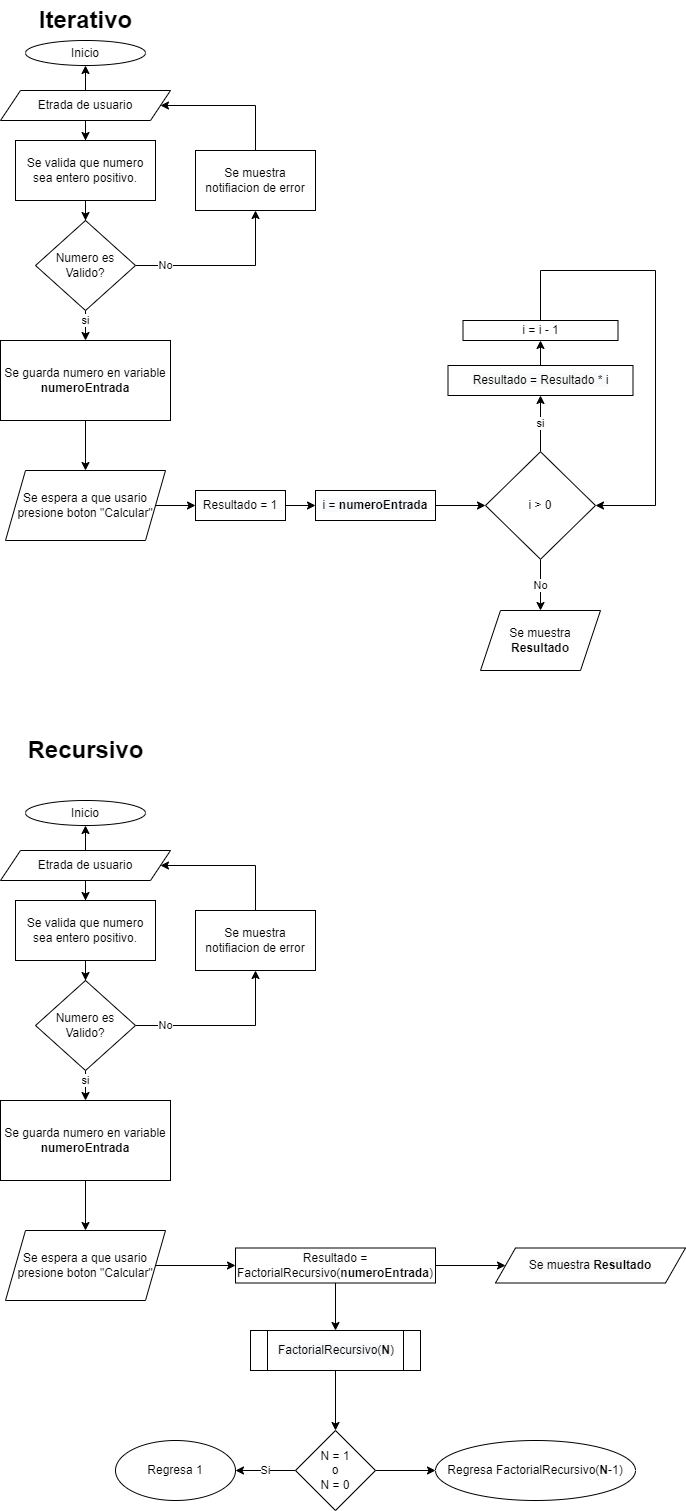

The diagram above was exported from draw.io. Its source (the exported page's mxGraphModel, read from the mxfile embedded in the PNG):
<mxGraphModel dx="1778" dy="1094" grid="1" gridSize="10" guides="1" tooltips="1" connect="1" arrows="1" fold="1" page="1" pageScale="1" pageWidth="827" pageHeight="1169" math="0" shadow="0">
  <root>
    <mxCell id="WIyWlLk6GJQsqaUBKTNV-0" />
    <mxCell id="WIyWlLk6GJQsqaUBKTNV-1" parent="WIyWlLk6GJQsqaUBKTNV-0" />
    <mxCell id="ChyYGPEyYkAhfCQ_Segf-0" value="Iterativo" style="text;strokeColor=none;fillColor=none;html=1;fontSize=24;fontStyle=1;verticalAlign=middle;align=center;" vertex="1" parent="WIyWlLk6GJQsqaUBKTNV-1">
      <mxGeometry x="110" y="10" width="100" height="40" as="geometry" />
    </mxCell>
    <mxCell id="ChyYGPEyYkAhfCQ_Segf-4" value="" style="edgeStyle=orthogonalEdgeStyle;rounded=0;orthogonalLoop=1;jettySize=auto;html=1;" edge="1" parent="WIyWlLk6GJQsqaUBKTNV-1" source="ChyYGPEyYkAhfCQ_Segf-1" target="ChyYGPEyYkAhfCQ_Segf-3">
      <mxGeometry relative="1" as="geometry" />
    </mxCell>
    <mxCell id="ChyYGPEyYkAhfCQ_Segf-7" value="" style="edgeStyle=orthogonalEdgeStyle;rounded=0;orthogonalLoop=1;jettySize=auto;html=1;" edge="1" parent="WIyWlLk6GJQsqaUBKTNV-1" source="ChyYGPEyYkAhfCQ_Segf-1" target="ChyYGPEyYkAhfCQ_Segf-6">
      <mxGeometry relative="1" as="geometry" />
    </mxCell>
    <mxCell id="ChyYGPEyYkAhfCQ_Segf-1" value="Etrada de usuario" style="shape=parallelogram;perimeter=parallelogramPerimeter;whiteSpace=wrap;html=1;fixedSize=1;" vertex="1" parent="WIyWlLk6GJQsqaUBKTNV-1">
      <mxGeometry x="75" y="100" width="170" height="30" as="geometry" />
    </mxCell>
    <mxCell id="ChyYGPEyYkAhfCQ_Segf-3" value="Inicio" style="ellipse;whiteSpace=wrap;html=1;" vertex="1" parent="WIyWlLk6GJQsqaUBKTNV-1">
      <mxGeometry x="100" y="50" width="120" height="25" as="geometry" />
    </mxCell>
    <mxCell id="ChyYGPEyYkAhfCQ_Segf-10" value="" style="edgeStyle=orthogonalEdgeStyle;rounded=0;orthogonalLoop=1;jettySize=auto;html=1;" edge="1" parent="WIyWlLk6GJQsqaUBKTNV-1" source="ChyYGPEyYkAhfCQ_Segf-6" target="ChyYGPEyYkAhfCQ_Segf-9">
      <mxGeometry relative="1" as="geometry" />
    </mxCell>
    <mxCell id="ChyYGPEyYkAhfCQ_Segf-6" value="Se valida que numero sea entero positivo." style="whiteSpace=wrap;html=1;" vertex="1" parent="WIyWlLk6GJQsqaUBKTNV-1">
      <mxGeometry x="90" y="150" width="140" height="60" as="geometry" />
    </mxCell>
    <mxCell id="ChyYGPEyYkAhfCQ_Segf-15" value="No" style="edgeStyle=orthogonalEdgeStyle;rounded=0;orthogonalLoop=1;jettySize=auto;html=1;entryX=0.5;entryY=1;entryDx=0;entryDy=0;" edge="1" parent="WIyWlLk6GJQsqaUBKTNV-1" source="ChyYGPEyYkAhfCQ_Segf-9" target="ChyYGPEyYkAhfCQ_Segf-11">
      <mxGeometry x="-0.6758" relative="1" as="geometry">
        <mxPoint x="1" as="offset" />
      </mxGeometry>
    </mxCell>
    <mxCell id="ChyYGPEyYkAhfCQ_Segf-25" value="si" style="edgeStyle=orthogonalEdgeStyle;rounded=0;orthogonalLoop=1;jettySize=auto;html=1;" edge="1" parent="WIyWlLk6GJQsqaUBKTNV-1" source="ChyYGPEyYkAhfCQ_Segf-9" target="ChyYGPEyYkAhfCQ_Segf-24">
      <mxGeometry x="0.2" relative="1" as="geometry">
        <mxPoint as="offset" />
      </mxGeometry>
    </mxCell>
    <mxCell id="ChyYGPEyYkAhfCQ_Segf-9" value="Numero es Valido?" style="rhombus;whiteSpace=wrap;html=1;" vertex="1" parent="WIyWlLk6GJQsqaUBKTNV-1">
      <mxGeometry x="110" y="230" width="100" height="90" as="geometry" />
    </mxCell>
    <mxCell id="ChyYGPEyYkAhfCQ_Segf-14" style="edgeStyle=orthogonalEdgeStyle;rounded=0;orthogonalLoop=1;jettySize=auto;html=1;exitX=0.5;exitY=0;exitDx=0;exitDy=0;entryX=1;entryY=0.5;entryDx=0;entryDy=0;" edge="1" parent="WIyWlLk6GJQsqaUBKTNV-1" source="ChyYGPEyYkAhfCQ_Segf-11" target="ChyYGPEyYkAhfCQ_Segf-1">
      <mxGeometry relative="1" as="geometry">
        <Array as="points">
          <mxPoint x="330" y="115" />
        </Array>
      </mxGeometry>
    </mxCell>
    <mxCell id="ChyYGPEyYkAhfCQ_Segf-11" value="Se muestra notifiacion de error" style="whiteSpace=wrap;html=1;" vertex="1" parent="WIyWlLk6GJQsqaUBKTNV-1">
      <mxGeometry x="270" y="160" width="120" height="60" as="geometry" />
    </mxCell>
    <mxCell id="ChyYGPEyYkAhfCQ_Segf-27" value="" style="edgeStyle=orthogonalEdgeStyle;rounded=0;orthogonalLoop=1;jettySize=auto;html=1;" edge="1" parent="WIyWlLk6GJQsqaUBKTNV-1" source="ChyYGPEyYkAhfCQ_Segf-24" target="ChyYGPEyYkAhfCQ_Segf-26">
      <mxGeometry relative="1" as="geometry" />
    </mxCell>
    <mxCell id="ChyYGPEyYkAhfCQ_Segf-24" value="Se guarda numero en variable&lt;br&gt;&lt;b&gt;numeroEntrada&lt;/b&gt;" style="whiteSpace=wrap;html=1;" vertex="1" parent="WIyWlLk6GJQsqaUBKTNV-1">
      <mxGeometry x="75" y="350" width="170" height="80" as="geometry" />
    </mxCell>
    <mxCell id="ChyYGPEyYkAhfCQ_Segf-29" value="" style="edgeStyle=orthogonalEdgeStyle;rounded=0;orthogonalLoop=1;jettySize=auto;html=1;entryX=0;entryY=0.5;entryDx=0;entryDy=0;" edge="1" parent="WIyWlLk6GJQsqaUBKTNV-1" source="ChyYGPEyYkAhfCQ_Segf-26" target="ChyYGPEyYkAhfCQ_Segf-35">
      <mxGeometry relative="1" as="geometry">
        <mxPoint x="340" y="515" as="targetPoint" />
      </mxGeometry>
    </mxCell>
    <mxCell id="ChyYGPEyYkAhfCQ_Segf-26" value="Se espera a que usario presione boton &quot;Calcular&quot;" style="shape=parallelogram;perimeter=parallelogramPerimeter;whiteSpace=wrap;html=1;fixedSize=1;" vertex="1" parent="WIyWlLk6GJQsqaUBKTNV-1">
      <mxGeometry x="80" y="480" width="160" height="70" as="geometry" />
    </mxCell>
    <mxCell id="ChyYGPEyYkAhfCQ_Segf-31" value="" style="edgeStyle=orthogonalEdgeStyle;rounded=0;orthogonalLoop=1;jettySize=auto;html=1;" edge="1" parent="WIyWlLk6GJQsqaUBKTNV-1" target="ChyYGPEyYkAhfCQ_Segf-30">
      <mxGeometry relative="1" as="geometry">
        <mxPoint x="460" y="515" as="sourcePoint" />
      </mxGeometry>
    </mxCell>
    <mxCell id="ChyYGPEyYkAhfCQ_Segf-33" value="si" style="edgeStyle=orthogonalEdgeStyle;rounded=0;orthogonalLoop=1;jettySize=auto;html=1;entryX=0.5;entryY=1;entryDx=0;entryDy=0;" edge="1" parent="WIyWlLk6GJQsqaUBKTNV-1" source="ChyYGPEyYkAhfCQ_Segf-30" target="ChyYGPEyYkAhfCQ_Segf-37">
      <mxGeometry relative="1" as="geometry">
        <mxPoint x="615" y="420.0000000000001" as="targetPoint" />
      </mxGeometry>
    </mxCell>
    <mxCell id="ChyYGPEyYkAhfCQ_Segf-46" value="No" style="edgeStyle=orthogonalEdgeStyle;rounded=0;orthogonalLoop=1;jettySize=auto;html=1;" edge="1" parent="WIyWlLk6GJQsqaUBKTNV-1" source="ChyYGPEyYkAhfCQ_Segf-30" target="ChyYGPEyYkAhfCQ_Segf-45">
      <mxGeometry relative="1" as="geometry" />
    </mxCell>
    <mxCell id="ChyYGPEyYkAhfCQ_Segf-30" value="i &amp;gt; 0" style="rhombus;whiteSpace=wrap;html=1;" vertex="1" parent="WIyWlLk6GJQsqaUBKTNV-1">
      <mxGeometry x="560" y="461.25" width="110" height="107.5" as="geometry" />
    </mxCell>
    <mxCell id="ChyYGPEyYkAhfCQ_Segf-34" value="&lt;span style=&quot;color: rgb(0, 0, 0); font-family: Helvetica; font-size: 12px; font-style: normal; font-variant-ligatures: normal; font-variant-caps: normal; font-weight: 400; letter-spacing: normal; orphans: 2; text-align: center; text-indent: 0px; text-transform: none; widows: 2; word-spacing: 0px; -webkit-text-stroke-width: 0px; background-color: rgb(248, 249, 250); text-decoration-thickness: initial; text-decoration-style: initial; text-decoration-color: initial; float: none; display: inline !important;&quot;&gt;i =&lt;span&gt;&amp;nbsp;&lt;/span&gt;&lt;/span&gt;&lt;b style=&quot;color: rgb(0, 0, 0); font-family: Helvetica; font-size: 12px; font-style: normal; font-variant-ligatures: normal; font-variant-caps: normal; letter-spacing: normal; orphans: 2; text-align: center; text-indent: 0px; text-transform: none; widows: 2; word-spacing: 0px; -webkit-text-stroke-width: 0px; background-color: rgb(248, 249, 250); text-decoration-thickness: initial; text-decoration-style: initial; text-decoration-color: initial;&quot;&gt;numeroEntrada&lt;/b&gt;" style="rounded=0;whiteSpace=wrap;html=1;" vertex="1" parent="WIyWlLk6GJQsqaUBKTNV-1">
      <mxGeometry x="390" y="500" width="120" height="30" as="geometry" />
    </mxCell>
    <mxCell id="ChyYGPEyYkAhfCQ_Segf-36" style="edgeStyle=orthogonalEdgeStyle;rounded=0;orthogonalLoop=1;jettySize=auto;html=1;exitX=1;exitY=0.5;exitDx=0;exitDy=0;entryX=0;entryY=0.5;entryDx=0;entryDy=0;" edge="1" parent="WIyWlLk6GJQsqaUBKTNV-1" source="ChyYGPEyYkAhfCQ_Segf-35" target="ChyYGPEyYkAhfCQ_Segf-34">
      <mxGeometry relative="1" as="geometry" />
    </mxCell>
    <mxCell id="ChyYGPEyYkAhfCQ_Segf-35" value="Resultado = 1&lt;br&gt;" style="whiteSpace=wrap;html=1;" vertex="1" parent="WIyWlLk6GJQsqaUBKTNV-1">
      <mxGeometry x="270" y="500" width="90" height="30" as="geometry" />
    </mxCell>
    <mxCell id="ChyYGPEyYkAhfCQ_Segf-40" style="edgeStyle=orthogonalEdgeStyle;rounded=0;orthogonalLoop=1;jettySize=auto;html=1;exitX=0.5;exitY=0;exitDx=0;exitDy=0;entryX=0.5;entryY=1;entryDx=0;entryDy=0;" edge="1" parent="WIyWlLk6GJQsqaUBKTNV-1" source="ChyYGPEyYkAhfCQ_Segf-37" target="ChyYGPEyYkAhfCQ_Segf-39">
      <mxGeometry relative="1" as="geometry" />
    </mxCell>
    <mxCell id="ChyYGPEyYkAhfCQ_Segf-37" value="&lt;span style=&quot;color: rgb(0, 0, 0); font-family: Helvetica; font-size: 12px; font-style: normal; font-variant-ligatures: normal; font-variant-caps: normal; font-weight: 400; letter-spacing: normal; orphans: 2; text-align: center; text-indent: 0px; text-transform: none; widows: 2; word-spacing: 0px; -webkit-text-stroke-width: 0px; background-color: rgb(248, 249, 250); text-decoration-thickness: initial; text-decoration-style: initial; text-decoration-color: initial; float: none; display: inline !important;&quot;&gt;Resultado = Resultado * i&lt;/span&gt;" style="whiteSpace=wrap;html=1;" vertex="1" parent="WIyWlLk6GJQsqaUBKTNV-1">
      <mxGeometry x="522.5" y="375" width="185" height="30" as="geometry" />
    </mxCell>
    <mxCell id="ChyYGPEyYkAhfCQ_Segf-41" style="edgeStyle=orthogonalEdgeStyle;rounded=0;orthogonalLoop=1;jettySize=auto;html=1;exitX=0.5;exitY=0;exitDx=0;exitDy=0;entryX=1;entryY=0.5;entryDx=0;entryDy=0;" edge="1" parent="WIyWlLk6GJQsqaUBKTNV-1" source="ChyYGPEyYkAhfCQ_Segf-39" target="ChyYGPEyYkAhfCQ_Segf-30">
      <mxGeometry relative="1" as="geometry">
        <Array as="points">
          <mxPoint x="615" y="280" />
          <mxPoint x="730" y="280" />
          <mxPoint x="730" y="515" />
        </Array>
      </mxGeometry>
    </mxCell>
    <mxCell id="ChyYGPEyYkAhfCQ_Segf-39" value="i = i - 1" style="whiteSpace=wrap;html=1;" vertex="1" parent="WIyWlLk6GJQsqaUBKTNV-1">
      <mxGeometry x="537.5" y="330" width="155" height="20" as="geometry" />
    </mxCell>
    <mxCell id="ChyYGPEyYkAhfCQ_Segf-45" value="Se muestra &lt;b&gt;Resultado&lt;/b&gt;" style="shape=parallelogram;perimeter=parallelogramPerimeter;whiteSpace=wrap;html=1;fixedSize=1;" vertex="1" parent="WIyWlLk6GJQsqaUBKTNV-1">
      <mxGeometry x="555" y="620" width="120" height="60" as="geometry" />
    </mxCell>
    <mxCell id="ChyYGPEyYkAhfCQ_Segf-47" value="Recursivo" style="text;strokeColor=none;fillColor=none;html=1;fontSize=24;fontStyle=1;verticalAlign=middle;align=center;" vertex="1" parent="WIyWlLk6GJQsqaUBKTNV-1">
      <mxGeometry x="110" y="740" width="100" height="40" as="geometry" />
    </mxCell>
    <mxCell id="ChyYGPEyYkAhfCQ_Segf-48" value="" style="edgeStyle=orthogonalEdgeStyle;rounded=0;orthogonalLoop=1;jettySize=auto;html=1;" edge="1" parent="WIyWlLk6GJQsqaUBKTNV-1" source="ChyYGPEyYkAhfCQ_Segf-50" target="ChyYGPEyYkAhfCQ_Segf-51">
      <mxGeometry relative="1" as="geometry" />
    </mxCell>
    <mxCell id="ChyYGPEyYkAhfCQ_Segf-49" value="" style="edgeStyle=orthogonalEdgeStyle;rounded=0;orthogonalLoop=1;jettySize=auto;html=1;" edge="1" parent="WIyWlLk6GJQsqaUBKTNV-1" source="ChyYGPEyYkAhfCQ_Segf-50" target="ChyYGPEyYkAhfCQ_Segf-53">
      <mxGeometry relative="1" as="geometry" />
    </mxCell>
    <mxCell id="ChyYGPEyYkAhfCQ_Segf-50" value="Etrada de usuario" style="shape=parallelogram;perimeter=parallelogramPerimeter;whiteSpace=wrap;html=1;fixedSize=1;" vertex="1" parent="WIyWlLk6GJQsqaUBKTNV-1">
      <mxGeometry x="75" y="860" width="170" height="30" as="geometry" />
    </mxCell>
    <mxCell id="ChyYGPEyYkAhfCQ_Segf-51" value="Inicio" style="ellipse;whiteSpace=wrap;html=1;" vertex="1" parent="WIyWlLk6GJQsqaUBKTNV-1">
      <mxGeometry x="100" y="810" width="120" height="25" as="geometry" />
    </mxCell>
    <mxCell id="ChyYGPEyYkAhfCQ_Segf-52" value="" style="edgeStyle=orthogonalEdgeStyle;rounded=0;orthogonalLoop=1;jettySize=auto;html=1;" edge="1" parent="WIyWlLk6GJQsqaUBKTNV-1" source="ChyYGPEyYkAhfCQ_Segf-53" target="ChyYGPEyYkAhfCQ_Segf-56">
      <mxGeometry relative="1" as="geometry" />
    </mxCell>
    <mxCell id="ChyYGPEyYkAhfCQ_Segf-53" value="Se valida que numero sea entero positivo." style="whiteSpace=wrap;html=1;" vertex="1" parent="WIyWlLk6GJQsqaUBKTNV-1">
      <mxGeometry x="90" y="910" width="140" height="60" as="geometry" />
    </mxCell>
    <mxCell id="ChyYGPEyYkAhfCQ_Segf-54" value="No" style="edgeStyle=orthogonalEdgeStyle;rounded=0;orthogonalLoop=1;jettySize=auto;html=1;entryX=0.5;entryY=1;entryDx=0;entryDy=0;" edge="1" parent="WIyWlLk6GJQsqaUBKTNV-1" source="ChyYGPEyYkAhfCQ_Segf-56" target="ChyYGPEyYkAhfCQ_Segf-58">
      <mxGeometry x="-0.6758" relative="1" as="geometry">
        <mxPoint x="1" as="offset" />
      </mxGeometry>
    </mxCell>
    <mxCell id="ChyYGPEyYkAhfCQ_Segf-55" value="si" style="edgeStyle=orthogonalEdgeStyle;rounded=0;orthogonalLoop=1;jettySize=auto;html=1;" edge="1" parent="WIyWlLk6GJQsqaUBKTNV-1" source="ChyYGPEyYkAhfCQ_Segf-56" target="ChyYGPEyYkAhfCQ_Segf-60">
      <mxGeometry x="0.2" relative="1" as="geometry">
        <mxPoint as="offset" />
      </mxGeometry>
    </mxCell>
    <mxCell id="ChyYGPEyYkAhfCQ_Segf-56" value="Numero es Valido?" style="rhombus;whiteSpace=wrap;html=1;" vertex="1" parent="WIyWlLk6GJQsqaUBKTNV-1">
      <mxGeometry x="110" y="990" width="100" height="90" as="geometry" />
    </mxCell>
    <mxCell id="ChyYGPEyYkAhfCQ_Segf-57" style="edgeStyle=orthogonalEdgeStyle;rounded=0;orthogonalLoop=1;jettySize=auto;html=1;exitX=0.5;exitY=0;exitDx=0;exitDy=0;entryX=1;entryY=0.5;entryDx=0;entryDy=0;" edge="1" parent="WIyWlLk6GJQsqaUBKTNV-1" source="ChyYGPEyYkAhfCQ_Segf-58" target="ChyYGPEyYkAhfCQ_Segf-50">
      <mxGeometry relative="1" as="geometry">
        <Array as="points">
          <mxPoint x="330" y="875" />
        </Array>
      </mxGeometry>
    </mxCell>
    <mxCell id="ChyYGPEyYkAhfCQ_Segf-58" value="Se muestra notifiacion de error" style="whiteSpace=wrap;html=1;" vertex="1" parent="WIyWlLk6GJQsqaUBKTNV-1">
      <mxGeometry x="270" y="920" width="120" height="60" as="geometry" />
    </mxCell>
    <mxCell id="ChyYGPEyYkAhfCQ_Segf-59" value="" style="edgeStyle=orthogonalEdgeStyle;rounded=0;orthogonalLoop=1;jettySize=auto;html=1;" edge="1" parent="WIyWlLk6GJQsqaUBKTNV-1" source="ChyYGPEyYkAhfCQ_Segf-60" target="ChyYGPEyYkAhfCQ_Segf-62">
      <mxGeometry relative="1" as="geometry" />
    </mxCell>
    <mxCell id="ChyYGPEyYkAhfCQ_Segf-60" value="Se guarda numero en variable&lt;br&gt;&lt;b&gt;numeroEntrada&lt;/b&gt;" style="whiteSpace=wrap;html=1;" vertex="1" parent="WIyWlLk6GJQsqaUBKTNV-1">
      <mxGeometry x="75" y="1110" width="170" height="80" as="geometry" />
    </mxCell>
    <mxCell id="ChyYGPEyYkAhfCQ_Segf-80" style="edgeStyle=orthogonalEdgeStyle;rounded=0;orthogonalLoop=1;jettySize=auto;html=1;exitX=1;exitY=0.5;exitDx=0;exitDy=0;entryX=0;entryY=0.5;entryDx=0;entryDy=0;" edge="1" parent="WIyWlLk6GJQsqaUBKTNV-1" source="ChyYGPEyYkAhfCQ_Segf-62" target="ChyYGPEyYkAhfCQ_Segf-79">
      <mxGeometry relative="1" as="geometry" />
    </mxCell>
    <mxCell id="ChyYGPEyYkAhfCQ_Segf-62" value="Se espera a que usario presione boton &quot;Calcular&quot;" style="shape=parallelogram;perimeter=parallelogramPerimeter;whiteSpace=wrap;html=1;fixedSize=1;" vertex="1" parent="WIyWlLk6GJQsqaUBKTNV-1">
      <mxGeometry x="80" y="1240" width="160" height="70" as="geometry" />
    </mxCell>
    <mxCell id="ChyYGPEyYkAhfCQ_Segf-77" value="&lt;span style=&quot;color: rgb(0, 0, 0); font-family: Helvetica; font-size: 12px; font-style: normal; font-variant-ligatures: normal; font-variant-caps: normal; font-weight: 400; letter-spacing: normal; orphans: 2; text-align: center; text-indent: 0px; text-transform: none; widows: 2; word-spacing: 0px; -webkit-text-stroke-width: 0px; background-color: rgb(248, 249, 250); text-decoration-thickness: initial; text-decoration-style: initial; text-decoration-color: initial; float: none; display: inline !important;&quot;&gt;Se muestra&lt;span&gt;&amp;nbsp;&lt;/span&gt;&lt;/span&gt;&lt;b style=&quot;color: rgb(0, 0, 0); font-family: Helvetica; font-size: 12px; font-style: normal; font-variant-ligatures: normal; font-variant-caps: normal; letter-spacing: normal; orphans: 2; text-align: center; text-indent: 0px; text-transform: none; widows: 2; word-spacing: 0px; -webkit-text-stroke-width: 0px; background-color: rgb(248, 249, 250); text-decoration-thickness: initial; text-decoration-style: initial; text-decoration-color: initial;&quot;&gt;Resultado&lt;/b&gt;" style="shape=parallelogram;perimeter=parallelogramPerimeter;whiteSpace=wrap;html=1;fixedSize=1;" vertex="1" parent="WIyWlLk6GJQsqaUBKTNV-1">
      <mxGeometry x="570" y="1257.5" width="190" height="35" as="geometry" />
    </mxCell>
    <mxCell id="ChyYGPEyYkAhfCQ_Segf-81" style="edgeStyle=orthogonalEdgeStyle;rounded=0;orthogonalLoop=1;jettySize=auto;html=1;exitX=1;exitY=0.5;exitDx=0;exitDy=0;entryX=0;entryY=0.5;entryDx=0;entryDy=0;" edge="1" parent="WIyWlLk6GJQsqaUBKTNV-1" source="ChyYGPEyYkAhfCQ_Segf-79" target="ChyYGPEyYkAhfCQ_Segf-77">
      <mxGeometry relative="1" as="geometry" />
    </mxCell>
    <mxCell id="ChyYGPEyYkAhfCQ_Segf-83" value="" style="edgeStyle=orthogonalEdgeStyle;rounded=0;orthogonalLoop=1;jettySize=auto;html=1;" edge="1" parent="WIyWlLk6GJQsqaUBKTNV-1" source="ChyYGPEyYkAhfCQ_Segf-79" target="ChyYGPEyYkAhfCQ_Segf-82">
      <mxGeometry relative="1" as="geometry" />
    </mxCell>
    <mxCell id="ChyYGPEyYkAhfCQ_Segf-79" value="Resultado = FactorialRecursivo(&lt;b&gt;numeroEntrada&lt;/b&gt;)" style="rounded=0;whiteSpace=wrap;html=1;" vertex="1" parent="WIyWlLk6GJQsqaUBKTNV-1">
      <mxGeometry x="310" y="1257.5" width="200" height="35" as="geometry" />
    </mxCell>
    <mxCell id="ChyYGPEyYkAhfCQ_Segf-85" value="" style="edgeStyle=orthogonalEdgeStyle;rounded=0;orthogonalLoop=1;jettySize=auto;html=1;" edge="1" parent="WIyWlLk6GJQsqaUBKTNV-1" source="ChyYGPEyYkAhfCQ_Segf-82" target="ChyYGPEyYkAhfCQ_Segf-84">
      <mxGeometry relative="1" as="geometry" />
    </mxCell>
    <mxCell id="ChyYGPEyYkAhfCQ_Segf-82" value="&lt;span style=&quot;color: rgb(0, 0, 0); font-family: Helvetica; font-size: 12px; font-style: normal; font-variant-ligatures: normal; font-variant-caps: normal; font-weight: 400; letter-spacing: normal; orphans: 2; text-align: center; text-indent: 0px; text-transform: none; widows: 2; word-spacing: 0px; -webkit-text-stroke-width: 0px; background-color: rgb(248, 249, 250); text-decoration-thickness: initial; text-decoration-style: initial; text-decoration-color: initial; float: none; display: inline !important;&quot;&gt;FactorialRecursivo(&lt;/span&gt;&lt;b style=&quot;color: rgb(0, 0, 0); font-family: Helvetica; font-size: 12px; font-style: normal; font-variant-ligatures: normal; font-variant-caps: normal; letter-spacing: normal; orphans: 2; text-align: center; text-indent: 0px; text-transform: none; widows: 2; word-spacing: 0px; -webkit-text-stroke-width: 0px; background-color: rgb(248, 249, 250); text-decoration-thickness: initial; text-decoration-style: initial; text-decoration-color: initial;&quot;&gt;N&lt;/b&gt;&lt;span style=&quot;color: rgb(0, 0, 0); font-family: Helvetica; font-size: 12px; font-style: normal; font-variant-ligatures: normal; font-variant-caps: normal; font-weight: 400; letter-spacing: normal; orphans: 2; text-align: center; text-indent: 0px; text-transform: none; widows: 2; word-spacing: 0px; -webkit-text-stroke-width: 0px; background-color: rgb(248, 249, 250); text-decoration-thickness: initial; text-decoration-style: initial; text-decoration-color: initial; float: none; display: inline !important;&quot;&gt;)&lt;/span&gt;" style="shape=process;whiteSpace=wrap;html=1;backgroundOutline=1;rounded=0;" vertex="1" parent="WIyWlLk6GJQsqaUBKTNV-1">
      <mxGeometry x="325" y="1340" width="170" height="40" as="geometry" />
    </mxCell>
    <mxCell id="ChyYGPEyYkAhfCQ_Segf-90" value="Si" style="edgeStyle=orthogonalEdgeStyle;rounded=0;orthogonalLoop=1;jettySize=auto;html=1;" edge="1" parent="WIyWlLk6GJQsqaUBKTNV-1" source="ChyYGPEyYkAhfCQ_Segf-84" target="ChyYGPEyYkAhfCQ_Segf-89">
      <mxGeometry relative="1" as="geometry" />
    </mxCell>
    <mxCell id="ChyYGPEyYkAhfCQ_Segf-92" value="" style="edgeStyle=orthogonalEdgeStyle;rounded=0;orthogonalLoop=1;jettySize=auto;html=1;" edge="1" parent="WIyWlLk6GJQsqaUBKTNV-1" source="ChyYGPEyYkAhfCQ_Segf-84" target="ChyYGPEyYkAhfCQ_Segf-91">
      <mxGeometry relative="1" as="geometry" />
    </mxCell>
    <mxCell id="ChyYGPEyYkAhfCQ_Segf-84" value="N = 1&lt;br&gt;o&lt;br&gt;N = 0" style="rhombus;whiteSpace=wrap;html=1;rounded=0;" vertex="1" parent="WIyWlLk6GJQsqaUBKTNV-1">
      <mxGeometry x="370" y="1440" width="80" height="80" as="geometry" />
    </mxCell>
    <mxCell id="ChyYGPEyYkAhfCQ_Segf-89" value="Regresa 1" style="ellipse;whiteSpace=wrap;html=1;rounded=0;" vertex="1" parent="WIyWlLk6GJQsqaUBKTNV-1">
      <mxGeometry x="190" y="1450" width="120" height="60" as="geometry" />
    </mxCell>
    <mxCell id="ChyYGPEyYkAhfCQ_Segf-91" value="Regresa FactorialRecursivo(&lt;b&gt;N&lt;/b&gt;-1)" style="ellipse;whiteSpace=wrap;html=1;rounded=0;" vertex="1" parent="WIyWlLk6GJQsqaUBKTNV-1">
      <mxGeometry x="510" y="1450" width="200" height="60" as="geometry" />
    </mxCell>
  </root>
</mxGraphModel>